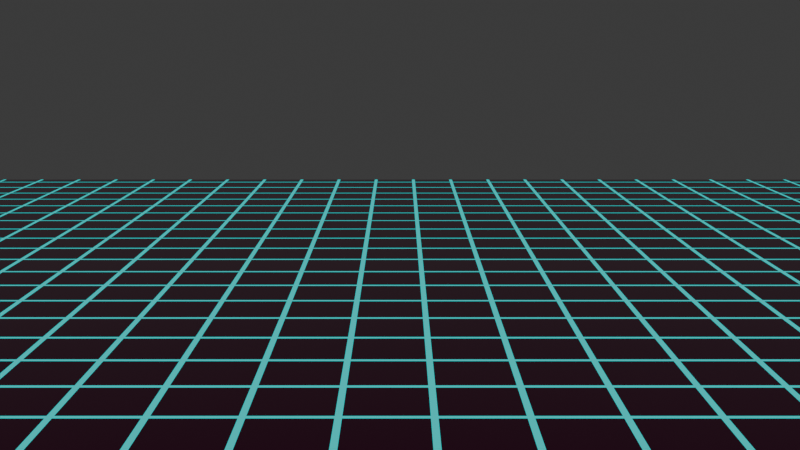 # Source: desktop_home_screen.blend  (saved by Blender 4.4.30; exported with 4.5.12 LTS)
import bpy
from mathutils import Matrix  # noqa: F401  (used for matrix-valued properties, if any)

bpy.ops.wm.read_factory_settings(use_empty=True)
scene = bpy.context.scene
scene.name = 'Scene'

# ---- collections
col_grid_floor = bpy.data.collections.new('Grid_Floor'); scene.collection.children.link(col_grid_floor)
col_grid_floor_pre = bpy.data.collections.new('Grid_Floor pre'); scene.collection.children.link(col_grid_floor_pre)
col_grid_floor_pre.hide_render = True
col_cam = bpy.data.collections.new('Cam'); scene.collection.children.link(col_cam)

# ---- materials (node trees are filled in below, after node groups)
mat_material_001 = bpy.data.materials.new('Material.001')
mat_material_002 = bpy.data.materials.new('Material.002')

# ---- material node trees
mat_material_001.use_nodes = True; mat_material_001.node_tree.nodes.clear()
_N = mat_material_001.node_tree.nodes; _L = mat_material_001.node_tree.links
n0 = _N.new('ShaderNodeBsdfPrincipled'); n0.name = 'Principled BSDF'; n0.location = (-32, 296)
n0.inputs[0].default_value = (0.3115, 0.0, 0.1338, 1.0)
n0.inputs[1].default_value = 1.0
n0.inputs[2].default_value = 0.0
n1 = _N.new('ShaderNodeOutputMaterial'); n1.name = 'Material Output'; n1.location = (300, 300)
_L.new(n0.outputs[0], n1.inputs[0])
n1.is_active_output = True
mat_material_002.use_nodes = True; mat_material_002.node_tree.nodes.clear()
_N = mat_material_002.node_tree.nodes; _L = mat_material_002.node_tree.links
n0 = _N.new('ShaderNodeOutputMaterial'); n0.name = 'Material Output'; n0.location = (241, 339)
n1 = _N.new('ShaderNodeEmission'); n1.name = 'Emission'; n1.location = (-90, 299)
n1.inputs[0].default_value = (0.0, 0.5558, 0.5434, 1.0)
n1.inputs[1].default_value = 1.05
_L.new(n1.outputs[0], n0.inputs[0])
n0.is_active_output = True

# ---- world
world_world = bpy.data.worlds.new('World'); scene.world = world_world
world_world.use_nodes = True; world_world.node_tree.nodes.clear()
_N = world_world.node_tree.nodes; _L = world_world.node_tree.links
n0 = _N.new('ShaderNodeOutputWorld'); n0.name = 'World Output'; n0.location = (300, 300)
n1 = _N.new('ShaderNodeBackground'); n1.name = 'Background'; n1.location = (10, 300)
n1.inputs[0].default_value = (0.05088, 0.05088, 0.05088, 1.0)
_L.new(n1.outputs[0], n0.inputs[0])
n0.is_active_output = True
world_world.color = (0.05088, 0.05088, 0.05088)
world_world.sun_shadow_jitter_overblur = 0.0

# ---- cameras
cam_camera_001 = bpy.data.cameras.new('Camera.001')
cam_camera_001.lens = 49.45
cam_camera_001.lens_unit = 'FOV'

# ---- meshes
me_plane_001 = bpy.data.meshes.new('Plane.001')
me_plane_001.from_pydata([(-2.428, -2.0, 0.0), (2.428, -2.0, 0.0), (-2.428, 2.0, 0.0), (2.428, 2.0, 0.0)], [], [(0, 1, 3, 2)])
_uv = me_plane_001.uv_layers.new(name='UVMap')
_uv.uv.foreach_set('vector', [0.0, 0.0, 1.0, 0.0, 1.0, 1.0, 0.0, 1.0])
me_plane_001.materials.append(mat_material_001)
me_plane_001.update()
me_plane_003 = bpy.data.meshes.new('Plane.003')
me_plane_003.from_pydata([(2.428, -2.0, -0.01481), (2.428, -1.8, -0.01481), (-2.428, -2.0, -0.01481), (-2.428, -1.8, -0.01481), (2.428, -1.9, 0.001302), (-2.428, -1.9, 0.001302), (2.428, -1.8, -0.01481), (2.428, -1.6, -0.01481), (-2.428, -1.8, -0.01481), (-2.428, -1.6, -0.01481), (2.428, -1.7, 0.001302), (-2.428, -1.7, 0.001302), (2.428, -1.6, -0.01481), (2.428, -1.4, -0.01481), (-2.428, -1.6, -0.01481), (-2.428, -1.4, -0.01481), (2.428, -1.5, 0.001302), (-2.428, -1.5, 0.001302), (2.428, -1.4, -0.01481), (2.428, -1.2, -0.01481), (-2.428, -1.4, -0.01481), (-2.428, -1.2, -0.01481), (2.428, -1.3, 0.001302), (-2.428, -1.3, 0.001302), (2.428, -1.2, -0.01481), (2.428, -1.0, -0.01481), (-2.428, -1.2, -0.01481), (-2.428, -1.0, -0.01481), (2.428, -1.1, 0.001302), (-2.428, -1.1, 0.001302), (2.428, -1.0, -0.01481), (2.428, -0.8, -0.01481), (-2.428, -1.0, -0.01481), (-2.428, -0.8, -0.01481), (2.428, -0.9, 0.001302), (-2.428, -0.9, 0.001302), (2.428, -0.8, -0.01481), (2.428, -0.6, -0.01481), (-2.428, -0.8, -0.01481), (-2.428, -0.6, -0.01481), (2.428, -0.7, 0.001302), (-2.428, -0.7, 0.001302), (2.428, -0.6, -0.01481), (2.428, -0.4, -0.01481), (-2.428, -0.6, -0.01481), (-2.428, -0.4, -0.01481), (2.428, -0.5, 0.001302), (-2.428, -0.5, 0.001302), (2.428, -0.4, -0.01481), (2.428, -0.2, -0.01481), (-2.428, -0.4, -0.01481), (-2.428, -0.2, -0.01481), (2.428, -0.3, 0.001302), (-2.428, -0.3, 0.001302), (2.428, -0.2, -0.01481), (2.428, 6.676e-06, -0.01481), (-2.428, -0.2, -0.01481), (-2.428, 6.199e-06, -0.01481), (2.428, -0.09999, 0.001302), (-2.428, -0.09999, 0.001302), (2.428, 7.153e-06, -0.01481), (2.428, 0.2, -0.01481), (-2.428, 6.676e-06, -0.01481), (-2.428, 0.2, -0.01481), (2.428, 0.1, 0.001302), (-2.428, 0.1, 0.001302), (2.428, 0.2, -0.01481), (2.428, 0.4, -0.01481), (-2.428, 0.2, -0.01481), (-2.428, 0.4, -0.01481), (2.428, 0.3, 0.001302), (-2.428, 0.3, 0.001302), (2.428, 0.4, -0.01481), (2.428, 0.6, -0.01481), (-2.428, 0.4, -0.01481), (-2.428, 0.6, -0.01481), (2.428, 0.5, 0.001302), (-2.428, 0.5, 0.001302), (2.428, 0.6, -0.01481), (2.428, 0.8, -0.01481), (-2.428, 0.6, -0.01481), (-2.428, 0.8, -0.01481), (2.428, 0.7, 0.001302), (-2.428, 0.7, 0.001302), (2.428, 0.8, -0.01481), (2.428, 1.0, -0.01481), (-2.428, 0.8, -0.01481), (-2.428, 1.0, -0.01481), (2.428, 0.9, 0.001302), (-2.428, 0.9, 0.001302), (2.428, 1.0, -0.01481), (2.428, 1.2, -0.01481), (-2.428, 1.0, -0.01481), (-2.428, 1.2, -0.01481), (2.428, 1.1, 0.001302), (-2.428, 1.1, 0.001302), (2.428, 1.2, -0.01481), (2.428, 1.4, -0.01481), (-2.428, 1.2, -0.01481), (-2.428, 1.4, -0.01481), (2.428, 1.3, 0.001302), (-2.428, 1.3, 0.001302), (2.428, 1.4, -0.01481), (2.428, 1.6, -0.01481), (-2.428, 1.4, -0.01481), (-2.428, 1.6, -0.01481), (2.428, 1.5, 0.001302), (-2.428, 1.5, 0.001302), (2.428, 1.6, -0.01481), (2.428, 1.8, -0.01481), (-2.428, 1.6, -0.01481), (-2.428, 1.8, -0.01481), (2.428, 1.7, 0.001302), (-2.428, 1.7, 0.001302), (2.428, 1.8, -0.01481), (2.428, 2.0, -0.01481), (-2.428, 1.8, -0.01481), (-2.428, 2.0, -0.01481), (2.428, 1.9, 0.001302), (-2.428, 1.9, 0.001302), (-2.428, -2.0, -0.01481), (-2.228, -2.0, -0.01481), (-2.428, 2.0, -0.01481), (-2.228, 2.0, -0.01481), (-2.328, -2.0, 0.001302), (-2.328, 2.0, 0.001302), (-2.228, -2.0, -0.01481), (-2.028, -2.0, -0.01481), (-2.228, 2.0, -0.01481), (-2.028, 2.0, -0.01481), (-2.128, -2.0, 0.001302), (-2.128, 2.0, 0.001302), (-2.028, -2.0, -0.01481), (-1.828, -2.0, -0.01481), (-2.028, 2.0, -0.01481), (-1.828, 2.0, -0.01481), (-1.928, -2.0, 0.001302), (-1.928, 2.0, 0.001302), (-1.828, -2.0, -0.01481), (-1.628, -2.0, -0.01481), (-1.828, 2.0, -0.01481), (-1.628, 2.0, -0.01481), (-1.728, -2.0, 0.001302), (-1.728, 2.0, 0.001302), (-1.628, -2.0, -0.01481), (-1.428, -2.0, -0.01481), (-1.628, 2.0, -0.01481), (-1.428, 2.0, -0.01481), (-1.528, -2.0, 0.001302), (-1.528, 2.0, 0.001302), (-1.428, -2.0, -0.01481), (-1.228, -2.0, -0.01481), (-1.428, 2.0, -0.01481), (-1.228, 2.0, -0.01481), (-1.328, -2.0, 0.001302), (-1.328, 2.0, 0.001302), (-1.228, -2.0, -0.01481), (-1.028, -2.0, -0.01481), (-1.228, 2.0, -0.01481), (-1.028, 2.0, -0.01481), (-1.128, -2.0, 0.001302), (-1.128, 2.0, 0.001302), (-1.028, -2.0, -0.01481), (-0.828, -2.0, -0.01481), (-1.028, 2.0, -0.01481), (-0.828, 2.0, -0.01481), (-0.928, -2.0, 0.001302), (-0.928, 2.0, 0.001302), (-0.828, -2.0, -0.01481), (-0.628, -2.0, -0.01481), (-0.828, 2.0, -0.01481), (-0.628, 2.0, -0.01481), (-0.728, -2.0, 0.001302), (-0.728, 2.0, 0.001302), (-0.628, -2.0, -0.01481), (-0.428, -2.0, -0.01481), (-0.628, 2.0, -0.01481), (-0.428, 2.0, -0.01481), (-0.528, -2.0, 0.001302), (-0.528, 2.0, 0.001302), (-0.428, -2.0, -0.01481), (-0.228, -2.0, -0.01481), (-0.428, 2.0, -0.01481), (-0.228, 2.0, -0.01481), (-0.328, -2.0, 0.001302), (-0.328, 2.0, 0.001302), (-0.228, -2.0, -0.01481), (-0.02805, -2.0, -0.01481), (-0.228, 2.0, -0.01481), (-0.02805, 2.0, -0.01481), (-0.128, -2.0, 0.001302), (-0.128, 2.0, 0.001302), (-0.02805, -2.0, -0.01481), (0.172, -2.0, -0.01481), (-0.02805, 2.0, -0.01481), (0.172, 2.0, -0.01481), (0.07195, -2.0, 0.001302), (0.07195, 2.0, 0.001302), (0.172, -2.0, -0.01481), (0.372, -2.0, -0.01481), (0.172, 2.0, -0.01481), (0.372, 2.0, -0.01481), (0.272, -2.0, 0.001302), (0.272, 2.0, 0.001302), (0.372, -2.0, -0.01481), (0.572, -2.0, -0.01481), (0.372, 2.0, -0.01481), (0.572, 2.0, -0.01481), (0.472, -2.0, 0.001302), (0.472, 2.0, 0.001302), (0.572, -2.0, -0.01481), (0.772, -2.0, -0.01481), (0.572, 2.0, -0.01481), (0.772, 2.0, -0.01481), (0.672, -2.0, 0.001302), (0.672, 2.0, 0.001302), (0.772, -2.0, -0.01481), (0.972, -2.0, -0.01481), (0.772, 2.0, -0.01481), (0.972, 2.0, -0.01481), (0.872, -2.0, 0.001302), (0.872, 2.0, 0.001302), (0.972, -2.0, -0.01481), (1.172, -2.0, -0.01481), (0.972, 2.0, -0.01481), (1.172, 2.0, -0.01481), (1.072, -2.0, 0.001302), (1.072, 2.0, 0.001302), (1.172, -2.0, -0.01481), (1.372, -2.0, -0.01481), (1.172, 2.0, -0.01481), (1.372, 2.0, -0.01481), (1.272, -2.0, 0.001302), (1.272, 2.0, 0.001302), (1.372, -2.0, -0.01481), (1.572, -2.0, -0.01481), (1.372, 2.0, -0.01481), (1.572, 2.0, -0.01481), (1.472, -2.0, 0.001302), (1.472, 2.0, 0.001302), (1.572, -2.0, -0.01481), (1.772, -2.0, -0.01481), (1.572, 2.0, -0.01481), (1.772, 2.0, -0.01481), (1.672, -2.0, 0.001302), (1.672, 2.0, 0.001302), (1.772, -2.0, -0.01481), (1.972, -2.0, -0.01481), (1.772, 2.0, -0.01481), (1.972, 2.0, -0.01481), (1.872, -2.0, 0.001302), (1.872, 2.0, 0.001302), (1.972, -2.0, -0.01481), (2.172, -2.0, -0.01481), (1.972, 2.0, -0.01481), (2.172, 2.0, -0.01481), (2.072, -2.0, 0.001302), (2.072, 2.0, 0.001302), (2.172, -2.0, -0.01481), (2.372, -2.0, -0.01481), (2.172, 2.0, -0.01481), (2.372, 2.0, -0.01481), (2.272, -2.0, 0.001302), (2.272, 2.0, 0.001302)], [], [(4, 1, 3, 5), (0, 4, 5, 2), (10, 7, 9, 11), (6, 10, 11, 8), (16, 13, 15, 17), (12, 16, 17, 14), (22, 19, 21, 23), (18, 22, 23, 20), (28, 25, 27, 29), (24, 28, 29, 26), (34, 31, 33, 35), (30, 34, 35, 32), (40, 37, 39, 41), (36, 40, 41, 38), (46, 43, 45, 47), (42, 46, 47, 44), (52, 49, 51, 53), (48, 52, 53, 50), (58, 55, 57, 59), (54, 58, 59, 56), (64, 61, 63, 65), (60, 64, 65, 62), (70, 67, 69, 71), (66, 70, 71, 68), (76, 73, 75, 77), (72, 76, 77, 74), (82, 79, 81, 83), (78, 82, 83, 80), (88, 85, 87, 89), (84, 88, 89, 86), (94, 91, 93, 95), (90, 94, 95, 92), (100, 97, 99, 101), (96, 100, 101, 98), (106, 103, 105, 107), (102, 106, 107, 104), (112, 109, 111, 113), (108, 112, 113, 110), (118, 115, 117, 119), (114, 118, 119, 116), (124, 121, 123, 125), (120, 124, 125, 122), (130, 127, 129, 131), (126, 130, 131, 128), (136, 133, 135, 137), (132, 136, 137, 134), (142, 139, 141, 143), (138, 142, 143, 140), (148, 145, 147, 149), (144, 148, 149, 146), (154, 151, 153, 155), (150, 154, 155, 152), (160, 157, 159, 161), (156, 160, 161, 158), (166, 163, 165, 167), (162, 166, 167, 164), (172, 169, 171, 173), (168, 172, 173, 170), (178, 175, 177, 179), (174, 178, 179, 176), (184, 181, 183, 185), (180, 184, 185, 182), (190, 187, 189, 191), (186, 190, 191, 188), (196, 193, 195, 197), (192, 196, 197, 194), (202, 199, 201, 203), (198, 202, 203, 200), (208, 205, 207, 209), (204, 208, 209, 206), (214, 211, 213, 215), (210, 214, 215, 212), (220, 217, 219, 221), (216, 220, 221, 218), (226, 223, 225, 227), (222, 226, 227, 224), (232, 229, 231, 233), (228, 232, 233, 230), (238, 235, 237, 239), (234, 238, 239, 236), (244, 241, 243, 245), (240, 244, 245, 242), (250, 247, 249, 251), (246, 250, 251, 248), (256, 253, 255, 257), (252, 256, 257, 254), (262, 259, 261, 263), (258, 262, 263, 260)])
_uv = me_plane_003.uv_layers.new(name='UVMap')
_uv.uv.foreach_set('vector', [0.5, 0.0, 1.0, 0.0, 1.0, 1.0, 0.5, 1.0, 0.0, 0.0, 0.5, 0.0, 0.5, 1.0, 0.0, 1.0, 0.5, 0.0, 1.0, 0.0, 1.0, 1.0, 0.5, 1.0, 0.0, 0.0, 0.5, 0.0, 0.5, 1.0, 0.0, 1.0, 0.5, 0.0, 1.0, 0.0, 1.0, 1.0, 0.5, 1.0, 0.0, 0.0, 0.5, 0.0, 0.5, 1.0, 0.0, 1.0, 0.5, 0.0, 1.0, 0.0, 1.0, 1.0, 0.5, 1.0, 0.0, 0.0, 0.5, 0.0, 0.5, 1.0, 0.0, 1.0, 0.5, 0.0, 1.0, 0.0, 1.0, 1.0, 0.5, 1.0, 0.0, 0.0, 0.5, 0.0, 0.5, 1.0, 0.0, 1.0, 0.5, 0.0, 1.0, 0.0, 1.0, 1.0, 0.5, 1.0, 0.0, 0.0, 0.5, 0.0, 0.5, 1.0, 0.0, 1.0, 0.5, 0.0, 1.0, 0.0, 1.0, 1.0, 0.5, 1.0, 0.0, 0.0, 0.5, 0.0, 0.5, 1.0, 0.0, 1.0, 0.5, 0.0, 1.0, 0.0, 1.0, 1.0, 0.5, 1.0, 0.0, 0.0, 0.5, 0.0, 0.5, 1.0, 0.0, 1.0, 0.5, 0.0, 1.0, 0.0, 1.0, 1.0, 0.5, 1.0, 0.0, 0.0, 0.5, 0.0, 0.5, 1.0, 0.0, 1.0, 0.5, 0.0, 1.0, 0.0, 1.0, 1.0, 0.5, 1.0, 0.0, 0.0, 0.5, 0.0, 0.5, 1.0, 0.0, 1.0, 0.5, 0.0, 1.0, 0.0, 1.0, 1.0, 0.5, 1.0, 0.0, 0.0, 0.5, 0.0, 0.5, 1.0, 0.0, 1.0, 0.5, 0.0, 1.0, 0.0, 1.0, 1.0, 0.5, 1.0, 0.0, 0.0, 0.5, 0.0, 0.5, 1.0, 0.0, 1.0, 0.5, 0.0, 1.0, 0.0, 1.0, 1.0, 0.5, 1.0, 0.0, 0.0, 0.5, 0.0, 0.5, 1.0, 0.0, 1.0, 0.5, 0.0, 1.0, 0.0, 1.0, 1.0, 0.5, 1.0, 0.0, 0.0, 0.5, 0.0, 0.5, 1.0, 0.0, 1.0, 0.5, 0.0, 1.0, 0.0, 1.0, 1.0, 0.5, 1.0, 0.0, 0.0, 0.5, 0.0, 0.5, 1.0, 0.0, 1.0, 0.5, 0.0, 1.0, 0.0, 1.0, 1.0, 0.5, 1.0, 0.0, 0.0, 0.5, 0.0, 0.5, 1.0, 0.0, 1.0, 0.5, 0.0, 1.0, 0.0, 1.0, 1.0, 0.5, 1.0, 0.0, 0.0, 0.5, 0.0, 0.5, 1.0, 0.0, 1.0, 0.5, 0.0, 1.0, 0.0, 1.0, 1.0, 0.5, 1.0, 0.0, 0.0, 0.5, 0.0, 0.5, 1.0, 0.0, 1.0, 0.5, 0.0, 1.0, 0.0, 1.0, 1.0, 0.5, 1.0, 0.0, 0.0, 0.5, 0.0, 0.5, 1.0, 0.0, 1.0, 0.5, 0.0, 1.0, 0.0, 1.0, 1.0, 0.5, 1.0, 0.0, 0.0, 0.5, 0.0, 0.5, 1.0, 0.0, 1.0, 0.5, 0.0, 1.0, 0.0, 1.0, 1.0, 0.5, 1.0, 0.0, 0.0, 0.5, 0.0, 0.5, 1.0, 0.0, 1.0, 0.5, 0.0, 1.0, 0.0, 1.0, 1.0, 0.5, 1.0, 0.0, 0.0, 0.5, 0.0, 0.5, 1.0, 0.0, 1.0, 0.5, 0.0, 1.0, 0.0, 1.0, 1.0, 0.5, 1.0, 0.0, 0.0, 0.5, 0.0, 0.5, 1.0, 0.0, 1.0, 0.5, 0.0, 1.0, 0.0, 1.0, 1.0, 0.5, 1.0, 0.0, 0.0, 0.5, 0.0, 0.5, 1.0, 0.0, 1.0, 0.5, 0.0, 1.0, 0.0, 1.0, 1.0, 0.5, 1.0, 0.0, 0.0, 0.5, 0.0, 0.5, 1.0, 0.0, 1.0, 0.5, 0.0, 1.0, 0.0, 1.0, 1.0, 0.5, 1.0, 0.0, 0.0, 0.5, 0.0, 0.5, 1.0, 0.0, 1.0, 0.5, 0.0, 1.0, 0.0, 1.0, 1.0, 0.5, 1.0, 0.0, 0.0, 0.5, 0.0, 0.5, 1.0, 0.0, 1.0, 0.5, 0.0, 1.0, 0.0, 1.0, 1.0, 0.5, 1.0, 0.0, 0.0, 0.5, 0.0, 0.5, 1.0, 0.0, 1.0, 0.5, 0.0, 1.0, 0.0, 1.0, 1.0, 0.5, 1.0, 0.0, 0.0, 0.5, 0.0, 0.5, 1.0, 0.0, 1.0, 0.5, 0.0, 1.0, 0.0, 1.0, 1.0, 0.5, 1.0, 0.0, 0.0, 0.5, 0.0, 0.5, 1.0, 0.0, 1.0, 0.5, 0.0, 1.0, 0.0, 1.0, 1.0, 0.5, 1.0, 0.0, 0.0, 0.5, 0.0, 0.5, 1.0, 0.0, 1.0, 0.5, 0.0, 1.0, 0.0, 1.0, 1.0, 0.5, 1.0, 0.0, 0.0, 0.5, 0.0, 0.5, 1.0, 0.0, 1.0, 0.5, 0.0, 1.0, 0.0, 1.0, 1.0, 0.5, 1.0, 0.0, 0.0, 0.5, 0.0, 0.5, 1.0, 0.0, 1.0, 0.5, 0.0, 1.0, 0.0, 1.0, 1.0, 0.5, 1.0, 0.0, 0.0, 0.5, 0.0, 0.5, 1.0, 0.0, 1.0, 0.5, 0.0, 1.0, 0.0, 1.0, 1.0, 0.5, 1.0, 0.0, 0.0, 0.5, 0.0, 0.5, 1.0, 0.0, 1.0, 0.5, 0.0, 1.0, 0.0, 1.0, 1.0, 0.5, 1.0, 0.0, 0.0, 0.5, 0.0, 0.5, 1.0, 0.0, 1.0, 0.5, 0.0, 1.0, 0.0, 1.0, 1.0, 0.5, 1.0, 0.0, 0.0, 0.5, 0.0, 0.5, 1.0, 0.0, 1.0, 0.5, 0.0, 1.0, 0.0, 1.0, 1.0, 0.5, 1.0, 0.0, 0.0, 0.5, 0.0, 0.5, 1.0, 0.0, 1.0, 0.5, 0.0, 1.0, 0.0, 1.0, 1.0, 0.5, 1.0, 0.0, 0.0, 0.5, 0.0, 0.5, 1.0, 0.0, 1.0, 0.5, 0.0, 1.0, 0.0, 1.0, 1.0, 0.5, 1.0, 0.0, 0.0, 0.5, 0.0, 0.5, 1.0, 0.0, 1.0, 0.5, 0.0, 1.0, 0.0, 1.0, 1.0, 0.5, 1.0, 0.0, 0.0, 0.5, 0.0, 0.5, 1.0, 0.0, 1.0, 0.5, 0.0, 1.0, 0.0, 1.0, 1.0, 0.5, 1.0, 0.0, 0.0, 0.5, 0.0, 0.5, 1.0, 0.0, 1.0, 0.5, 0.0, 1.0, 0.0, 1.0, 1.0, 0.5, 1.0, 0.0, 0.0, 0.5, 0.0, 0.5, 1.0, 0.0, 1.0, 0.5, 0.0, 1.0, 0.0, 1.0, 1.0, 0.5, 1.0, 0.0, 0.0, 0.5, 0.0, 0.5, 1.0, 0.0, 1.0])
me_plane_003.materials.append(mat_material_002)
me_plane_003.update()
me_plane_007 = bpy.data.meshes.new('Plane.007')
me_plane_007.from_pydata([(-15.0, -5.0, 0.0), (-10.14, -5.0, 0.0), (-15.0, -1.0, 0.0), (-10.14, -1.0, 0.0)], [], [(0, 1, 3, 2)])
_uv = me_plane_007.uv_layers.new(name='UVMap')
_uv.uv.foreach_set('vector', [0.0, 0.0, 1.0, 0.0, 1.0, 1.0, 0.0, 1.0])
me_plane_007.materials.append(mat_material_001)
me_plane_007.update()
me_plane_008 = bpy.data.meshes.new('Plane.008')
me_plane_008.from_pydata([(-0.5, -5.0, 0.0), (-0.3, -5.0, 0.0), (-0.5, -1.0, 0.0), (-0.3, -1.0, 0.0), (-0.4, -5.0, 0.01611), (-0.4, -1.0, 0.01611)], [], [(4, 1, 3, 5), (0, 4, 5, 2)])
_uv = me_plane_008.uv_layers.new(name='UVMap')
_uv.uv.foreach_set('vector', [0.5, 0.0, 1.0, 0.0, 1.0, 1.0, 0.5, 1.0, 0.0, 0.0, 0.5, 0.0, 0.5, 1.0, 0.0, 1.0])
me_plane_008.materials.append(mat_material_002)
me_plane_008.update()
me_plane_009 = bpy.data.meshes.new('Plane.009')
me_plane_009.from_pydata([(-0.1439, -0.5, 0.0), (-0.1439, -0.3, 0.0), (-5.0, -0.5, 0.0), (-5.0, -0.3, 0.0), (-0.1439, -0.4, 0.01611), (-5.0, -0.4, 0.01611)], [], [(4, 1, 3, 5), (0, 4, 5, 2)])
_uv = me_plane_009.uv_layers.new(name='UVMap')
_uv.uv.foreach_set('vector', [0.5, 0.0, 1.0, 0.0, 1.0, 1.0, 0.5, 1.0, 0.0, 0.0, 0.5, 0.0, 0.5, 1.0, 0.0, 1.0])
me_plane_009.materials.append(mat_material_002)
me_plane_009.update()

# ---- objects
ob_floor = bpy.data.objects.new('Floor', me_plane_001)
ob_cross = bpy.data.objects.new('Cross', me_plane_003)
ob_lines = bpy.data.objects.new('Lines', None)
ob_floor_001 = bpy.data.objects.new('Floor.001', me_plane_007)
ob_depth_001 = bpy.data.objects.new('Depth.001', me_plane_008)
ob_width_001 = bpy.data.objects.new('Width.001', me_plane_009)
ob_lines_001 = bpy.data.objects.new('Lines.001', None)
ob_camera = bpy.data.objects.new('Camera', cam_camera_001)

# ---- transforms, parenting, visibility, modifiers, constraints
ob_floor.location = (0.0, 0.0, 0.0)
ob_cross.parent = ob_lines
ob_cross.location = (0.0, 0.0, 0.0)
ob_lines.location = (0.0, 0.0, 0.0)
ob_floor_001.location = (0.0, 0.0, 0.0)
ob_depth_001.parent = ob_lines_001
ob_depth_001.matrix_parent_inverse = Matrix(((1.0, -0.0, 0.0, 15.0), (-0.0, 1.0, -0.0, 5.0), (-0.0, 0.0, 1.0, -0.0), (-0.0, 0.0, -0.0, 1.0)))
ob_depth_001.location = (-14.5, 0.0, 0.0)
_m = ob_depth_001.modifiers.new('Array', 'ARRAY')
_m.count = 24
ob_width_001.parent = ob_lines_001
ob_width_001.matrix_parent_inverse = Matrix(((1.0, -0.0, 0.0, 15.0), (-0.0, 1.0, -0.0, 5.0), (-0.0, 0.0, 1.0, -0.0), (-0.0, 0.0, -0.0, 1.0)))
ob_width_001.location = (-10.0, -4.5, 0.0)
_m = ob_width_001.modifiers.new('Array', 'ARRAY')
_m.count = 20
_m.relative_offset_displace = (0.0, 1.0, 0.0)
ob_lines_001.location = (-15.0, -5.0, -0.01481)
ob_camera.location = (0.0, -3.876, 0.7892)
ob_camera.rotation_euler = (1.396, -0.0, 0.0)
ob_camera.scale = (1.0, 1.0, 1.0)

# ---- collection membership
col_grid_floor.objects.link(ob_floor)
col_grid_floor.objects.link(ob_cross)
col_grid_floor.objects.link(ob_lines)
col_grid_floor_pre.objects.link(ob_floor_001)
col_grid_floor_pre.objects.link(ob_depth_001)
col_grid_floor_pre.objects.link(ob_width_001)
col_grid_floor_pre.objects.link(ob_lines_001)
col_cam.objects.link(ob_camera)

# ---- scene / render settings (as saved in the file)
scene.camera = ob_camera
scene.frame_start = 1; scene.frame_end = 50; scene.frame_set(21)
scene.render.engine = 'BLENDER_EEVEE_NEXT'
scene.eevee.ray_tracing_method = 'PROBE'
scene.eevee.ray_tracing_options.resolution_scale = '1'
bpy.context.view_layer.update()

# ---- added for rendering (the .blend has no usable light): sun
light_auto_sun = bpy.data.lights.new('AutoSun', 'SUN')
light_auto_sun.energy = 3.0
light_auto_sun.angle = 0.0523599
ob_auto_sun = bpy.data.objects.new('AutoSun', light_auto_sun)
scene.collection.objects.link(ob_auto_sun)
ob_auto_sun.rotation_euler = (0.872665, 0.174533, 0.523599)
bpy.context.view_layer.update()
